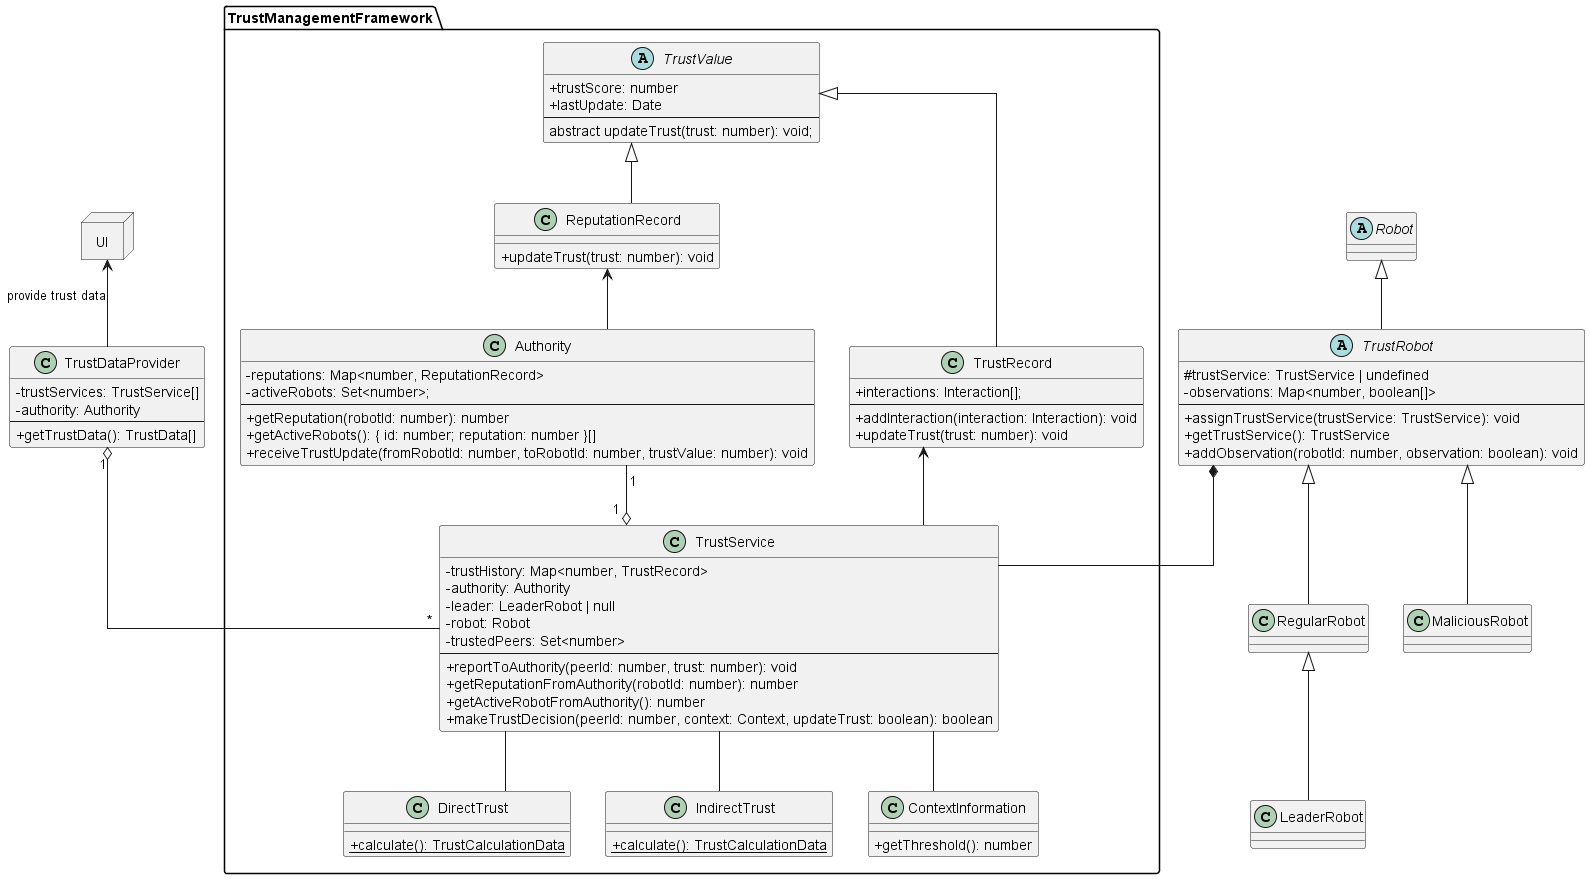

The diagram above was rendered by PlantUML. Its source (embedded in the PNG):
@startuml
skinparam classAttributeIconSize 0
skinparam linetype ortho
set separator ::

class TrustManagementFramework::TrustService {
  - trustHistory: Map<number, TrustRecord>
  - authority: Authority
  - leader: LeaderRobot | null
  - robot: Robot
  - trustedPeers: Set<number>
  --
  + reportToAuthority(peerId: number, trust: number): void
  + getReputationFromAuthority(robotId: number): number
  + getActiveRobotFromAuthority(): number
  + makeTrustDecision(peerId: number, context: Context, updateTrust: boolean): boolean
}

abstract class TrustRobot extends Robot {
  # trustService: TrustService | undefined
  - observations: Map<number, boolean[]>
  --
  + assignTrustService(trustService: TrustService): void
  + getTrustService(): TrustService
  + addObservation(robotId: number, observation: boolean): void
}

abstract class Robot {

}

class TrustManagementFramework::DirectTrust {
    + {static} calculate(): TrustCalculationData 
}

class TrustManagementFramework::IndirectTrust {
    + {static} calculate(): TrustCalculationData
}

class TrustManagementFramework::ContextInformation {
    + getThreshold(): number
}

class RegularRobot extends TrustRobot {

}

class MaliciousRobot extends TrustRobot {

}

class LeaderRobot extends RegularRobot {

}

abstract class TrustManagementFramework::TrustValue {
  + trustScore: number
  + lastUpdate: Date
  --
  abstract updateTrust(trust: number): void;
}

class TrustManagementFramework::Authority {
  - reputations: Map<number, ReputationRecord>
  - activeRobots: Set<number>;
  --
  + getReputation(robotId: number): number
  + getActiveRobots(): { id: number; reputation: number }[]
  + receiveTrustUpdate(fromRobotId: number, toRobotId: number, trustValue: number): void
}

class TrustManagementFramework::TrustRecord extends TrustManagementFramework::TrustValue {
  + interactions: Interaction[];
  --
  + addInteraction(interaction: Interaction): void
  + updateTrust(trust: number): void
}

class TrustManagementFramework::ReputationRecord extends TrustManagementFramework::TrustValue {
  + updateTrust(trust: number): void
}

class TrustDataProvider {
    - trustServices: TrustService[]
    - authority: Authority
    --
    + getTrustData(): TrustData[]
}


package UI <<Node>> {

}

TrustService -- DirectTrust
TrustService -- IndirectTrust 
TrustService -- ContextInformation 
TrustService -u-> TrustRecord

TrustRobot *-- TrustService
Authority -u-> ReputationRecord 

UI <-- TrustDataProvider : provide trust data
TrustDataProvider "1" o-- "*" TrustService
TrustService "1" o-u- "1" Authority


@enduml